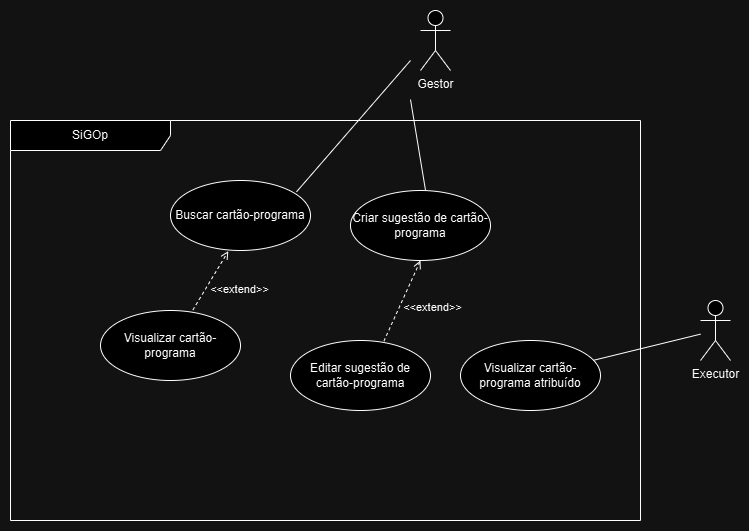

The diagram above was exported from draw.io. Its source (the exported page's mxGraphModel, read from the mxfile embedded in the PNG):
<mxGraphModel dx="1050" dy="522" grid="1" gridSize="10" guides="1" tooltips="1" connect="1" arrows="1" fold="1" page="1" pageScale="1" pageWidth="850" pageHeight="1100" math="0" shadow="0">
  <root>
    <mxCell id="0" />
    <mxCell id="1" parent="0" />
    <mxCell id="mRDgQ6FDuIqg3bz42il9-1" value="SiGOp" style="shape=umlFrame;whiteSpace=wrap;html=1;pointerEvents=0;recursiveResize=0;container=1;collapsible=0;width=160;" parent="1" vertex="1">
      <mxGeometry x="30" y="250" width="630" height="400" as="geometry" />
    </mxCell>
    <mxCell id="mRDgQ6FDuIqg3bz42il9-5" value="&lt;div&gt;Visualizar cartão-programa atribuído&lt;/div&gt;" style="ellipse;whiteSpace=wrap;html=1;" parent="mRDgQ6FDuIqg3bz42il9-1" vertex="1">
      <mxGeometry x="450" y="220" width="140" height="70" as="geometry" />
    </mxCell>
    <mxCell id="mRDgQ6FDuIqg3bz42il9-7" value="Visualizar cartão-programa" style="ellipse;whiteSpace=wrap;html=1;" parent="mRDgQ6FDuIqg3bz42il9-1" vertex="1">
      <mxGeometry x="90" y="190" width="140" height="70" as="geometry" />
    </mxCell>
    <mxCell id="mRDgQ6FDuIqg3bz42il9-11" value="&lt;div&gt;Buscar cartão-programa&lt;/div&gt;" style="ellipse;whiteSpace=wrap;html=1;" parent="mRDgQ6FDuIqg3bz42il9-1" vertex="1">
      <mxGeometry x="160" y="60" width="140" height="70" as="geometry" />
    </mxCell>
    <mxCell id="mRDgQ6FDuIqg3bz42il9-10" value="Criar sugestão de cartão-programa" style="ellipse;whiteSpace=wrap;html=1;" parent="mRDgQ6FDuIqg3bz42il9-1" vertex="1">
      <mxGeometry x="340" y="70" width="140" height="70" as="geometry" />
    </mxCell>
    <mxCell id="mRDgQ6FDuIqg3bz42il9-9" value="Editar sugestão de cartão-programa" style="ellipse;whiteSpace=wrap;html=1;" parent="mRDgQ6FDuIqg3bz42il9-1" vertex="1">
      <mxGeometry x="280" y="220" width="140" height="70" as="geometry" />
    </mxCell>
    <mxCell id="mRDgQ6FDuIqg3bz42il9-13" style="rounded=0;orthogonalLoop=1;jettySize=auto;html=1;endArrow=none;endFill=0;startArrow=none;startFill=0;exitX=0.536;exitY=0;exitDx=0;exitDy=0;exitPerimeter=0;" parent="mRDgQ6FDuIqg3bz42il9-1" source="mRDgQ6FDuIqg3bz42il9-10" edge="1">
      <mxGeometry relative="1" as="geometry">
        <mxPoint x="341" y="50" as="sourcePoint" />
        <mxPoint x="400" y="-21" as="targetPoint" />
      </mxGeometry>
    </mxCell>
    <mxCell id="mRDgQ6FDuIqg3bz42il9-12" style="rounded=0;orthogonalLoop=1;jettySize=auto;html=1;endArrow=none;endFill=0;startArrow=none;startFill=0;exitX=0.9;exitY=0.162;exitDx=0;exitDy=0;exitPerimeter=0;" parent="mRDgQ6FDuIqg3bz42il9-1" source="mRDgQ6FDuIqg3bz42il9-11" edge="1">
      <mxGeometry relative="1" as="geometry">
        <mxPoint x="271" y="61" as="sourcePoint" />
        <mxPoint x="400" y="-60" as="targetPoint" />
      </mxGeometry>
    </mxCell>
    <mxCell id="mRDgQ6FDuIqg3bz42il9-17" value="&amp;lt;&amp;lt;extend&amp;gt;&amp;gt;" style="html=1;verticalAlign=bottom;labelBackgroundColor=none;endArrow=open;endFill=0;dashed=1;rounded=0;exitX=0.667;exitY=0.01;exitDx=0;exitDy=0;exitPerimeter=0;entryX=0.5;entryY=1;entryDx=0;entryDy=0;" parent="mRDgQ6FDuIqg3bz42il9-1" source="mRDgQ6FDuIqg3bz42il9-9" target="mRDgQ6FDuIqg3bz42il9-10" edge="1">
      <mxGeometry x="-0.0205" y="-34" width="160" relative="1" as="geometry">
        <mxPoint x="170" y="120" as="sourcePoint" />
        <mxPoint x="320" y="140" as="targetPoint" />
        <mxPoint as="offset" />
      </mxGeometry>
    </mxCell>
    <mxCell id="mRDgQ6FDuIqg3bz42il9-18" value="&amp;lt;&amp;lt;extend&amp;gt;&amp;gt;" style="html=1;verticalAlign=bottom;labelBackgroundColor=none;endArrow=open;endFill=0;dashed=1;rounded=0;exitX=0.66;exitY=-0.008;exitDx=0;exitDy=0;exitPerimeter=0;entryX=0.413;entryY=1.009;entryDx=0;entryDy=0;entryPerimeter=0;" parent="mRDgQ6FDuIqg3bz42il9-1" source="mRDgQ6FDuIqg3bz42il9-7" target="mRDgQ6FDuIqg3bz42il9-11" edge="1">
      <mxGeometry x="-0.0205" y="-34" width="160" relative="1" as="geometry">
        <mxPoint x="100" y="211" as="sourcePoint" />
        <mxPoint x="132" y="140" as="targetPoint" />
        <mxPoint as="offset" />
      </mxGeometry>
    </mxCell>
    <mxCell id="mRDgQ6FDuIqg3bz42il9-2" value="Gestor" style="shape=umlActor;verticalLabelPosition=bottom;verticalAlign=top;html=1;" parent="1" vertex="1">
      <mxGeometry x="440" y="140" width="30" height="60" as="geometry" />
    </mxCell>
    <mxCell id="mRDgQ6FDuIqg3bz42il9-3" value="&lt;div&gt;Executor&lt;/div&gt;" style="shape=umlActor;verticalLabelPosition=bottom;verticalAlign=top;html=1;" parent="1" vertex="1">
      <mxGeometry x="720" y="430" width="30" height="60" as="geometry" />
    </mxCell>
    <mxCell id="mRDgQ6FDuIqg3bz42il9-6" style="rounded=0;orthogonalLoop=1;jettySize=auto;html=1;endArrow=none;endFill=0;startArrow=none;startFill=0;" parent="1" source="mRDgQ6FDuIqg3bz42il9-5" target="mRDgQ6FDuIqg3bz42il9-3" edge="1">
      <mxGeometry relative="1" as="geometry" />
    </mxCell>
  </root>
</mxGraphModel>